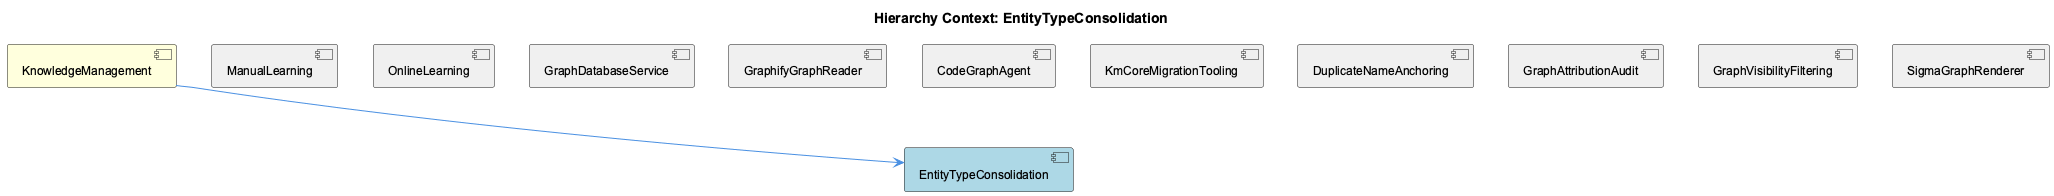

The diagram above was rendered by PlantUML. Its source (embedded in the PNG):
@startuml
!include _standard-style.puml

title Hierarchy Context: EntityTypeConsolidation

[KnowledgeManagement] as knowledge_management #FFFFDD
[EntityTypeConsolidation] as entity_type_consolidation #LightBlue
[ManualLearning] as manual_learning #F0F0F0
[OnlineLearning] as online_learning #F0F0F0
[GraphDatabaseService] as graph_database_service #F0F0F0
[GraphifyGraphReader] as graphify_graph_reader #F0F0F0
[CodeGraphAgent] as code_graph_agent #F0F0F0
[KmCoreMigrationTooling] as km_core_migration_tooling #F0F0F0
[DuplicateNameAnchoring] as duplicate_name_anchoring #F0F0F0
[GraphAttributionAudit] as graph_attribution_audit #F0F0F0
[GraphVisibilityFiltering] as graph_visibility_filtering #F0F0F0
[SigmaGraphRenderer] as sigma_graph_renderer #F0F0F0

knowledge_management --> entity_type_consolidation
manual_learning -[hidden]- entity_type_consolidation
online_learning -[hidden]- entity_type_consolidation
graph_database_service -[hidden]- entity_type_consolidation
graphify_graph_reader -[hidden]- entity_type_consolidation
code_graph_agent -[hidden]- entity_type_consolidation
km_core_migration_tooling -[hidden]- entity_type_consolidation
duplicate_name_anchoring -[hidden]- entity_type_consolidation
graph_attribution_audit -[hidden]- entity_type_consolidation
graph_visibility_filtering -[hidden]- entity_type_consolidation
sigma_graph_renderer -[hidden]- entity_type_consolidation

@enduml